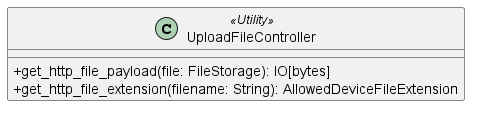

The diagram above was rendered by PlantUML. Its source (embedded in the PNG):
@startuml UploadFileController
skinparam classAttributeIconSize 0

class UploadFileController <<Utility>> {
    + get_http_file_payload(file: FileStorage): IO[bytes]
    + get_http_file_extension(filename: String): AllowedDeviceFileExtension
}

@enduml